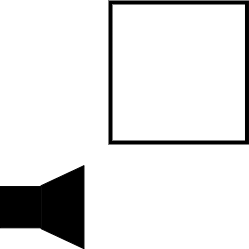

The diagram above was exported from draw.io. Its source (the exported page's mxGraphModel, read from the mxfile embedded in the PNG):
<mxGraphModel dx="666" dy="456" grid="1" gridSize="10" guides="1" tooltips="1" connect="1" arrows="1" fold="1" page="1" pageScale="1" pageWidth="300" pageHeight="300" math="0" shadow="0">
  <root>
    <mxCell id="0" />
    <mxCell id="1" parent="0" />
    <mxCell id="pi6upfg3YYh0C-T8tqQJ-1" value="" style="rounded=0;whiteSpace=wrap;html=1;fillColor=#000000;" parent="1" vertex="1">
      <mxGeometry x="20" y="204.06" width="40" height="41.25" as="geometry" />
    </mxCell>
    <mxCell id="pi6upfg3YYh0C-T8tqQJ-2" value="" style="shape=trapezoid;perimeter=trapezoidPerimeter;whiteSpace=wrap;html=1;fixedSize=1;rotation=-90;fillColor=#000000;" parent="1" vertex="1">
      <mxGeometry x="40.56" y="203.28" width="82.96" height="42.81" as="geometry" />
    </mxCell>
    <mxCell id="Q1T58k5vzcrdSa6W5Y99-2" value="" style="rounded=0;whiteSpace=wrap;html=1;strokeWidth=4;" vertex="1" parent="1">
      <mxGeometry x="130" y="20" width="136.48" height="140" as="geometry" />
    </mxCell>
  </root>
</mxGraphModel>